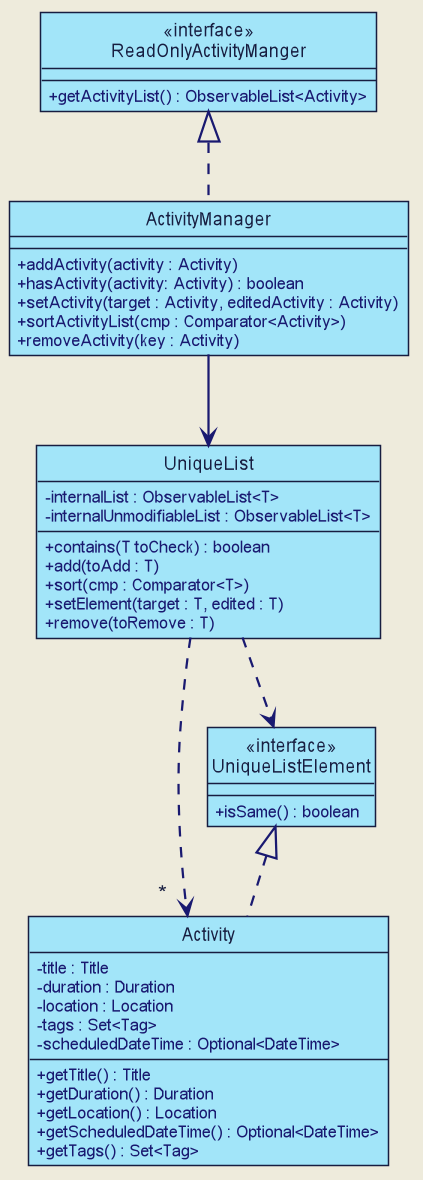

The diagram above was rendered by PlantUML. Its source (embedded in the PNG):
@startuml







skinparam BackgroundColor #EEEBDC
skinparam Shadowing false
skinparam MinClassWidth 50
skinparam PackageStyle Rectangle

skinparam Default {
    FontColor #171D40
    FontName Arial
    TextAlignment center
}

skinparam Participant {
    Padding 10
    BorderColor #171D40
}

skinparam Title {
    FontColor #171D40
    FontName Arial
    FontSize 22
}

skinparam Arrow {
    Thickness 1.5
    Color MidNightBlue
}

skinparam Note {
    BackgroundColor #C6EAE3
    FontColor MidNightBlue
    BorderColor MidNightBlue
    BorderThickness 2
}

skinparam Class {
    BorderThickness 1
    BorderColor #171D40
    BackgroundColor #A2E5F9
    AttributeFontColor MidNightBlue
    AttributeIconSize 0
    StereotypeFontColor #171D40
    StereotypeFontStyle normal
    FontName Arial
}

skinparam Object {
    BorderThickness 2
    BorderColor #171D40
    BackgroundColor #C6EAE3
    AttributeFontColor MidNightBlue
    AttributeIconSize 0
    StereotypeFontColor #171D40
    StereotypeFontStyle normal
    FontName Arial
}

skinparam Actor {
    BorderColor #000000
    Color #000000
    FontName Arial
}

skinparam Sequence {
    LifeLineBackgroundColor #C6EAE3
    LifeLineBorderColor #171D40
    LifeLineBorderThickness 1.5
    MessageAlignment center
    SequenceParticipantBorderThickness 10
    ReferenceBackgroundColor #C6EAE3
    ReferenceBorderColor #171D40
    TitleFontColor #171D40
    StereotypeFontStyle normal
    BoxFontSize 22
    BoxFontName Arial
    BoxFontStyle normal
    BoxPadding 0
    BoxBorderColor #EEEBDC
}

skinparam Participant {
    Padding 20
}

skinparam Activity {
    StartColor #171D40
    EndColor #171D40
    BorderThickness 1.5
    BorderColor #171D40
    BackgroundColor #A2E5F9
    DiamondBackgroundColor #A2E5F9
    DiamondBorderColor #171D40
}

hide footbox
hide circle

class ReadOnlyActivityManger <<interface>>

class UniqueListElement <<interface>>

ReadOnlyActivityManger <|.. ActivityManager
ActivityManager --> UniqueList
UniqueList ..> UniqueListElement
UniqueListElement <|..Activity
Activity " *   " <.right. UniqueList

class ReadOnlyActivityManger {
+ getActivityList() : ObservableList<Activity>
}

class ActivityManager {
+ addActivity(activity : Activity)
+ hasActivity(activity: Activity) : boolean
+ setActivity(target : Activity, editedActivity : Activity)
+ sortActivityList(cmp : Comparator<Activity>)
+ removeActivity(key : Activity)
}

class UniqueList {
    - internalList : ObservableList<T>
    - internalUnmodifiableList : ObservableList<T>
    + contains(T toCheck) : boolean
    + add(toAdd : T)
    + sort(cmp : Comparator<T>)
    + setElement(target : T, edited : T)
    + remove(toRemove : T)
}

class UniqueListElement {
+ isSame() : boolean
}

class Activity {
-title : Title
-duration : Duration
-location : Location
-tags : Set<Tag>
-scheduledDateTime : Optional<DateTime>
+getTitle() : Title
+getDuration() : Duration
+getLocation() : Location
+getScheduledDateTime() : Optional<DateTime>
+getTags() : Set<Tag>
}

show members

@enduml